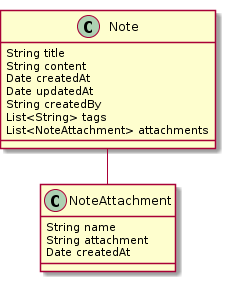

The diagram above was rendered by PlantUML. Its source (embedded in the PNG):
@startuml
!pragma graphviz_dot jdot
skinparam componentStyle uml2

class Note {
	String title
	String content
	Date createdAt
	Date updatedAt
	String createdBy
	List<String> tags
	List<NoteAttachment> attachments
}

class NoteAttachment {
	String name
	String attachment
	Date createdAt
}

Note o-- NoteAttachment

@enduml